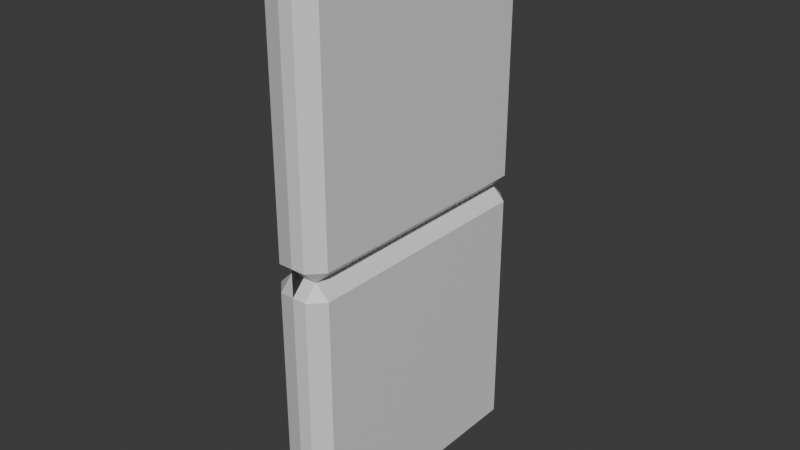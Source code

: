 # Source: HiddenDoor.blend  (saved by Blender 4.0.36; exported with 4.5.12 LTS)
import bpy
from mathutils import Matrix  # noqa: F401  (used for matrix-valued properties, if any)

bpy.ops.wm.read_factory_settings(use_empty=True)
scene = bpy.context.scene
scene.name = 'Scene'

# ---- collections
col_collection = bpy.data.collections.new('Collection'); scene.collection.children.link(col_collection)

# ---- materials (node trees are filled in below, after node groups)
mat_panels = bpy.data.materials.new('Panels')
mat_panels.alpha_threshold = 0.0
mat_panels.use_transparent_shadow = False
mat_panels.roughness = 0.5
mat_panels.line_color = (0.0, 0.0, 0.0, 1.0)
mat_mortar = bpy.data.materials.new('Mortar')
mat_mortar.use_transparent_shadow = False
mat_backpanels = bpy.data.materials.new('BackPanels')
mat_backpanels.use_transparent_shadow = False

# ---- material node trees
mat_panels.use_nodes = True; mat_panels.node_tree.nodes.clear()
_N = mat_panels.node_tree.nodes; _L = mat_panels.node_tree.links
n0 = _N.new('ShaderNodeOutputMaterial'); n0.name = 'Material Output'; n0.location = (300, 300)
n1 = _N.new('ShaderNodeBsdfPrincipled'); n1.name = 'Principled BSDF'; n1.location = (10, 300)
n1.inputs[0].default_value = (0.5314, 0.5314, 0.5314, 1.0)
n1.inputs[3].default_value = 1.45
_L.new(n1.outputs[0], n0.inputs[0])
n0.is_active_output = True
mat_mortar.use_nodes = True; mat_mortar.node_tree.nodes.clear()
_N = mat_mortar.node_tree.nodes; _L = mat_mortar.node_tree.links
n0 = _N.new('ShaderNodeBsdfPrincipled'); n0.name = 'Principled BSDF'; n0.location = (10, 300)
n0.inputs[0].default_value = (0.0204, 0.0204, 0.0204, 1.0)
n0.inputs[3].default_value = 1.45
n1 = _N.new('ShaderNodeOutputMaterial'); n1.name = 'Material Output'; n1.location = (300, 300)
_L.new(n0.outputs[0], n1.inputs[0])
n1.is_active_output = True
mat_backpanels.use_nodes = True; mat_backpanels.node_tree.nodes.clear()
_N = mat_backpanels.node_tree.nodes; _L = mat_backpanels.node_tree.links
n0 = _N.new('ShaderNodeBsdfPrincipled'); n0.name = 'Principled BSDF'; n0.location = (10, 300)
n0.inputs[3].default_value = 1.45
n1 = _N.new('ShaderNodeOutputMaterial'); n1.name = 'Material Output'; n1.location = (300, 300)
_L.new(n0.outputs[0], n1.inputs[0])
n1.is_active_output = True

# ---- world
world_world = bpy.data.worlds.new('World'); scene.world = world_world
world_world.use_nodes = True; world_world.node_tree.nodes.clear()
_N = world_world.node_tree.nodes; _L = world_world.node_tree.links
n0 = _N.new('ShaderNodeOutputWorld'); n0.name = 'World Output'; n0.location = (300, 300)
n1 = _N.new('ShaderNodeBackground'); n1.name = 'Background'; n1.location = (10, 300)
n1.inputs[0].default_value = (0.05088, 0.05088, 0.05088, 1.0)
_L.new(n1.outputs[0], n0.inputs[0])
n0.is_active_output = True
world_world.color = (0.05088, 0.05088, 0.05088)
world_world.use_sun_shadow = False
world_world.sun_shadow_jitter_overblur = 0.0

# ---- meshes
me_2paneldoorway = bpy.data.meshes.new('2PanelDoorway')
me_2paneldoorway.from_pydata([(0.05, 1.05, 1.0), (-0.05, 1.05, 1.0), (0.05, 1.95, 1.0), (-0.05, 1.95, 1.0), (-0.05, 1.95, -1.192e-07), (-0.05, 1.05, -1.788e-07), (-0.05, 2.0, 0.95), (-0.05, 1.0, 0.95), (0.05, 2.0, 0.95), (0.1, 1.95, 0.95), (-0.1, 1.95, 0.95), (-0.1, 1.05, 0.95), (0.1, 1.05, 0.95), (0.05, 2.0, 0.05), (0.1, 1.95, 0.05), (-0.1, 1.95, 0.05), (-0.1, 1.05, 0.05), (0.1, 1.05, 0.05), (-0.05, 2.0, 0.05), (2.22e-16, 2.0, -1.192e-07), (-1.192e-07, -1.417e-07, -1.192e-07), (2.22e-16, -1.417e-07, 1.0), (-0.05, 1.0, 0.05), (0.05, 1.95, -1.192e-07), (0.05, 1.05, -1.788e-07), (1.192e-07, 2.0, 1.0), (-1.192e-07, -1.417e-07, -1.192e-07), (2.22e-16, 2.0, -1.192e-07), (0.05, 0.05, 1.0), (-0.05, 0.05, 1.0), (0.05, 0.95, 1.0), (-0.05, 0.95, 1.0), (-0.05, 0.95, -1.788e-07), (-0.05, 0.05, -1.192e-07), (0.05, 1.0, 0.95), (0.1, 0.95, 0.95), (-0.1, 0.95, 0.95), (-0.1, 0.05, 0.95), (0.1, 0.05, 0.95), (0.05, 1.0, 0.05), (0.1, 0.95, 0.05), (-0.1, 0.95, 0.05), (-0.1, 0.05, 0.05), (0.1, 0.05, 0.05), (0.05, 0.95, -1.788e-07), (0.05, 0.05, -1.192e-07), (-0.05, -1.417e-07, 0.95), (-0.05, -1.417e-07, 0.05), (0.05, -1.417e-07, 0.05), (0.05, -1.417e-07, 0.95), (2.22e-16, 1.05, 1.0), (2.22e-16, 2.0, 0.95), (1.192e-07, 2.0, 0.05), (2.22e-16, 1.95, 1.0), (2.22e-16, 1.05, -1.788e-07), (1.192e-07, 1.95, -1.192e-07), (-5.96e-08, 0.05, 1.0), (2.22e-16, 0.95, 1.0), (2.22e-16, 0.05, -1.192e-07), (2.22e-16, 0.95, -1.788e-07), (2.22e-16, -1.417e-07, 0.05), (2.22e-16, 1.0, 0.95), (2.22e-16, 1.0, 0.05), (2.22e-16, -1.417e-07, 0.95)], [], [(10, 3, 6), (51, 53, 2, 8), (61, 50, 1, 7), (12, 0, 34), (8, 2, 9), (11, 1, 3, 10), (50, 53, 3, 1), (7, 1, 11), (9, 2, 0, 12), (14, 9, 12, 17), (22, 7, 11, 16), (16, 11, 10, 15), (13, 8, 9, 14), (17, 12, 34, 39), (52, 51, 8, 13), (15, 10, 6, 18), (4, 15, 18), (55, 52, 13, 23), (54, 62, 22, 5), (24, 17, 39), (23, 13, 14), (5, 16, 15, 4), (5, 22, 16), (23, 14, 17, 24), (19, 20, 21, 25), (54, 55, 23, 24), (25, 21, 26, 27), (36, 31, 7), (61, 57, 30, 34), (63, 56, 29, 46), (38, 28, 49), (34, 30, 35), (37, 29, 31, 36), (56, 57, 31, 29), (46, 29, 37), (35, 30, 28, 38), (40, 35, 38, 43), (47, 46, 37, 42), (42, 37, 36, 41), (39, 34, 35, 40), (43, 38, 49, 48), (41, 36, 7, 22), (32, 41, 22), (59, 62, 39, 44), (58, 60, 47, 33), (45, 43, 48), (44, 39, 40), (33, 42, 41, 32), (33, 47, 42), (44, 40, 43, 45), (58, 59, 44, 45), (63, 60, 48, 49), (46, 47, 60, 63), (33, 32, 59, 58), (45, 48, 60, 58), (32, 22, 62, 59), (28, 30, 57, 56), (49, 28, 56, 63), (7, 31, 57, 61), (5, 4, 55, 54), (24, 39, 62, 54), (4, 18, 52, 55), (18, 6, 51, 52), (0, 2, 53, 50), (34, 0, 50, 61), (6, 3, 53, 51)])
me_2paneldoorway.polygons.foreach_set('material_index', [0, 2, 0, 2, 2, 0, 0, 0, 2, 2, 0, 0, 2, 2, 2, 0, 0, 2, 0, 2, 2, 0, 0, 2, 1, 2, 1, 0, 2, 0, 2, 2, 0, 0, 0, 2, 2, 0, 0, 2, 2, 0, 0, 2, 0, 2, 2, 0, 0, 2, 2, 2, 0, 0, 2, 0, 2, 2, 0, 0, 2, 0, 0, 2, 2, 0])
_uv = me_2paneldoorway.uv_layers.new(name='UVMap')
_uv.uv.foreach_set('vector', [0.5625, 0.875, 0.625, 1.0, 0.5625, 1.0, 0.5625, 0.125, 0.625, 0.125, 0.625, 0.25, 0.5625, 0.25, 0.5625, 0.625, 0.625, 0.625, 0.625, 0.75, 0.5625, 0.75, 0.5625, 0.4375, 0.625, 0.5, 0.5625, 0.5, 0.5625, 0.25, 0.625, 0.375, 0.5625, 0.375, 0.5625, 0.8125, 0.625, 0.8125, 0.625, 0.875, 0.5625, 0.875, 0.6875, 0.625, 0.75, 0.625, 0.75, 0.75, 0.6875, 0.75, 0.5625, 0.75, 0.625, 0.8125, 0.5625, 0.8125, 0.5625, 0.375, 0.625, 0.375, 0.625, 0.4375, 0.5625, 0.4375, 0.5312, 0.375, 0.5625, 0.375, 0.5625, 0.4375, 0.5312, 0.4375, 0.5312, 0.75, 0.5625, 0.75, 0.5625, 0.8125, 0.5312, 0.8125, 0.5312, 0.8125, 0.5625, 0.8125, 0.5625, 0.875, 0.5312, 0.875, 0.5312, 0.25, 0.5625, 0.25, 0.5625, 0.375, 0.5312, 0.375, 0.5312, 0.4375, 0.5625, 0.4375, 0.5625, 0.5, 0.5312, 0.5, 0.5312, 0.125, 0.5625, 0.125, 0.5625, 0.25, 0.5312, 0.25, 0.5312, 0.875, 0.5625, 0.875, 0.5625, 1.0, 0.5312, 1.0, 0.5, 0.875, 0.5312, 0.875, 0.5312, 1.0, 0.5, 0.125, 0.5312, 0.125, 0.5312, 0.25, 0.5, 0.25, 0.5, 0.625, 0.5312, 0.625, 0.5312, 0.75, 0.5, 0.75, 0.5, 0.4375, 0.5312, 0.4375, 0.5312, 0.5, 0.5, 0.25, 0.5312, 0.25, 0.5312, 0.375, 0.5, 0.8125, 0.5312, 0.8125, 0.5312, 0.875, 0.5, 0.875, 0.5, 0.75, 0.5312, 0.75, 0.5312, 0.8125, 0.5, 0.375, 0.5312, 0.375, 0.5312, 0.4375, 0.5, 0.4375, 0.0, 0.0, 1.0, 0.0, 1.0, 1.0, 0.0, 1.0, 0.5, 0.8125, 0.5, 0.875, 0.5, 0.875, 0.5, 0.8125, 0.0, 1.0, 1.0, 1.0, 1.0, 1.0, 0.0, 1.0, 0.5625, 0.875, 0.625, 1.0, 0.5625, 1.0, 0.5625, 0.125, 0.625, 0.125, 0.625, 0.25, 0.5625, 0.25, 0.5625, 0.625, 0.625, 0.625, 0.625, 0.75, 0.5625, 0.75, 0.5625, 0.4375, 0.625, 0.5, 0.5625, 0.5, 0.5625, 0.25, 0.625, 0.375, 0.5625, 0.375, 0.5625, 0.8125, 0.625, 0.8125, 0.625, 0.875, 0.5625, 0.875, 0.6875, 0.625, 0.75, 0.625, 0.75, 0.75, 0.6875, 0.75, 0.5625, 0.75, 0.625, 0.8125, 0.5625, 0.8125, 0.5625, 0.375, 0.625, 0.375, 0.625, 0.4375, 0.5625, 0.4375, 0.5312, 0.375, 0.5625, 0.375, 0.5625, 0.4375, 0.5312, 0.4375, 0.5312, 0.75, 0.5625, 0.75, 0.5625, 0.8125, 0.5312, 0.8125, 0.5312, 0.8125, 0.5625, 0.8125, 0.5625, 0.875, 0.5312, 0.875, 0.5312, 0.25, 0.5625, 0.25, 0.5625, 0.375, 0.5312, 0.375, 0.5312, 0.4375, 0.5625, 0.4375, 0.5625, 0.5, 0.5312, 0.5, 0.5312, 0.875, 0.5625, 0.875, 0.5625, 1.0, 0.5312, 1.0, 0.5, 0.875, 0.5312, 0.875, 0.5312, 1.0, 0.5, 0.125, 0.5312, 0.125, 0.5312, 0.25, 0.5, 0.25, 0.5, 0.625, 0.5312, 0.625, 0.5312, 0.75, 0.5, 0.75, 0.5, 0.4375, 0.5312, 0.4375, 0.5312, 0.5, 0.5, 0.25, 0.5312, 0.25, 0.5312, 0.375, 0.5, 0.8125, 0.5312, 0.8125, 0.5312, 0.875, 0.5, 0.875, 0.5, 0.75, 0.5312, 0.75, 0.5312, 0.8125, 0.5, 0.375, 0.5312, 0.375, 0.5312, 0.4375, 0.5, 0.4375, 0.5, 0.8125, 0.5, 0.875, 0.5, 0.875, 0.5, 0.8125, 0.5625, 0.75, 0.5312, 0.75, 0.5312, 0.75, 0.5625, 0.75, 0.5625, 0.75, 0.5312, 0.75, 0.5312, 0.75, 0.5625, 0.75, 0.5, 0.8125, 0.5, 0.875, 0.5, 0.875, 0.5, 0.8125, 0.5, 0.5, 0.5312, 0.5, 0.5312, 0.625, 0.5, 0.625, 0.5, 0.0, 0.5312, 0.0, 0.5312, 0.125, 0.5, 0.125, 0.6875, 0.5, 0.75, 0.5, 0.75, 0.625, 0.6875, 0.625, 0.5625, 0.5, 0.625, 0.5, 0.625, 0.625, 0.5625, 0.625, 0.5625, 0.0, 0.625, 0.0, 0.625, 0.125, 0.5625, 0.125, 0.5, 0.8125, 0.5, 0.875, 0.5, 0.875, 0.5, 0.8125, 0.5, 0.5, 0.5312, 0.5, 0.5312, 0.625, 0.5, 0.625, 0.5, 0.0, 0.5312, 0.0, 0.5312, 0.125, 0.5, 0.125, 0.5312, 0.0, 0.5625, 0.0, 0.5625, 0.125, 0.5312, 0.125, 0.6875, 0.5, 0.75, 0.5, 0.75, 0.625, 0.6875, 0.625, 0.5625, 0.5, 0.625, 0.5, 0.625, 0.625, 0.5625, 0.625, 0.5625, 0.0, 0.625, 0.0, 0.625, 0.125, 0.5625, 0.125])
me_2paneldoorway.materials.append(mat_panels)
me_2paneldoorway.materials.append(mat_mortar)
me_2paneldoorway.materials.append(mat_backpanels)
me_2paneldoorway.update()

# ---- objects
ob_wall = bpy.data.objects.new('Wall', me_2paneldoorway)

# ---- transforms, parenting, visibility, modifiers, constraints
ob_wall.location = (0.0, 0.0, 0.0)
ob_wall.rotation_euler = (1.571, 0.0, 0.0)

# ---- collection membership
col_collection.objects.link(ob_wall)

# ---- scene / render settings (as saved in the file)
scene.frame_start = 1; scene.frame_end = 250; scene.frame_set(1)
scene.render.engine = 'BLENDER_EEVEE_NEXT'
scene.cycles.sampling_pattern = 'TABULATED_SOBOL'
bpy.context.view_layer.update()

# ---- added for rendering (the .blend has no active camera and no usable light): camera, sun
cam_auto = bpy.data.cameras.new('AutoCamera')
cam_auto.lens = 50.0
cam_auto.sensor_width = 36.0
cam_auto.clip_end = 1000.0
ob_auto_camera = bpy.data.objects.new('AutoCamera', cam_auto)
scene.collection.objects.link(ob_auto_camera)
ob_auto_camera.location = (2.07712, -2.99255, 2.6617)
ob_auto_camera.rotation_euler = (1.09748, -7.21219e-08, 0.694738)
scene.camera = ob_auto_camera
light_auto_sun = bpy.data.lights.new('AutoSun', 'SUN')
light_auto_sun.energy = 3.0
light_auto_sun.angle = 0.0523599
ob_auto_sun = bpy.data.objects.new('AutoSun', light_auto_sun)
scene.collection.objects.link(ob_auto_sun)
ob_auto_sun.rotation_euler = (0.872665, 0.174533, 0.523599)
bpy.context.view_layer.update()
